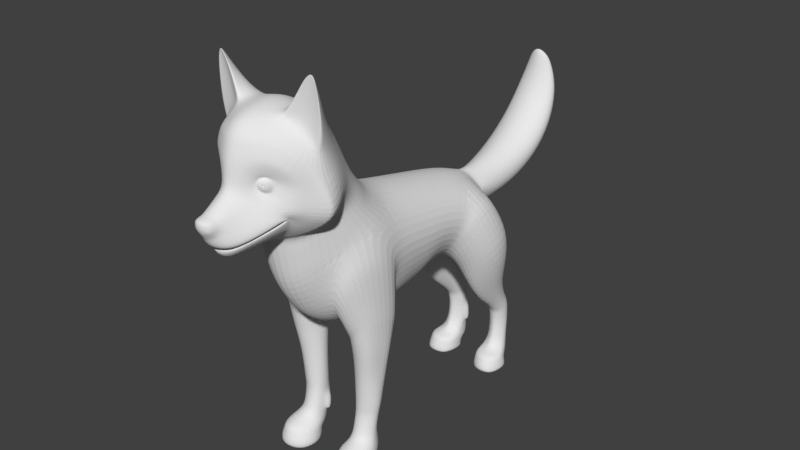 # Source: dog2.blend  (saved by Blender 2.77.0; exported with 4.5.12 LTS)
import bpy
from mathutils import Matrix  # noqa: F401  (used for matrix-valued properties, if any)

bpy.ops.wm.read_factory_settings(use_empty=True)
scene = bpy.context.scene
scene.name = 'Scene'

# ---- collections
col_collection_1 = bpy.data.collections.new('Collection 1'); scene.collection.children.link(col_collection_1)

# ---- materials (node trees are filled in below, after node groups)
mat_white = bpy.data.materials.new('WHITE')
mat_white.alpha_threshold = 0.0
mat_white.use_transparent_shadow = False
mat_white.roughness = 0.5
mat_white.line_color = (0.0, 0.0, 0.0, 1.0)
mat_green = bpy.data.materials.new('GREEN')
mat_green.alpha_threshold = 0.0
mat_green.use_transparent_shadow = False
mat_green.diffuse_color = (0.0, 1.0, 0.0, 1.0)
mat_green.roughness = 0.5
mat_green.line_color = (0.0, 0.0, 0.0, 1.0)
mat_blue = bpy.data.materials.new('BLUE')
mat_blue.alpha_threshold = 0.0
mat_blue.use_transparent_shadow = False
mat_blue.diffuse_color = (0.0, 0.0, 1.0, 1.0)
mat_blue.roughness = 0.5
mat_blue.line_color = (0.0, 0.0, 0.0, 1.0)
mat_red = bpy.data.materials.new('RED')
mat_red.alpha_threshold = 0.0
mat_red.use_transparent_shadow = False
mat_red.diffuse_color = (1.0, 0.0, 0.0, 1.0)
mat_red.roughness = 0.5
mat_red.line_color = (0.0, 0.0, 0.0, 1.0)

# ---- material node trees

# ---- world
world_world = bpy.data.worlds.new('World'); scene.world = world_world
world_world.color = (0.05088, 0.05088, 0.05088)
world_world.use_sun_shadow = False
world_world.sun_shadow_jitter_overblur = 0.0
world_world.cycles.sampling_method = 'MANUAL'

# ---- meshes
me_circle = bpy.data.meshes.new('Circle')
me_circle.from_pydata([(0.0, -6.37, -2.061), (-0.9873, -6.832, -1.149), (-1.113, -7.124, -0.4522), (-0.444, -7.354, 0.3755), (0.0, -7.397, 0.5159), (0.0, -5.917, -1.963), (-1.015, -6.602, -1.092), (-1.158, -6.933, -0.3166), (-0.4697, -7.087, 0.5799), (0.0, -7.125, 0.7242), (-0.8219, -5.045, -1.034), (-1.049, -6.2, -1.029), (-1.242, -6.586, -0.09741), (-1.342, -5.651, 0.7379), (-0.9643, -4.56, 0.9724), (-0.5575, -4.0, 0.6594), (-0.4842, -3.987, -0.04418), (-0.6149, -4.294, -0.6699), (-1.003, -3.844, -0.4997), (-1.249, -4.203, -0.4096), (-1.392, -4.299, -0.02378), (-1.383, -4.07, 0.6534), (-0.9229, -3.782, 0.8358), (-0.5795, -3.688, 0.5303), (-0.5068, -3.498, 0.03266), (-0.6999, -3.644, -0.3663), (-0.9189, -2.531, -0.2399), (-1.142, -2.564, -0.1104), (-1.245, -2.578, 0.1597), (-1.222, -2.558, 0.4267), (-0.9169, -2.514, 0.4951), (-0.5944, -2.504, 0.3488), (-0.5004, -2.455, 0.07376), (-0.6504, -2.439, -0.1378), (-0.8387, -1.418, -0.1857), (-1.071, -1.43, -0.06099), (-1.157, -1.403, 0.1327), (-1.029, -1.356, 0.3162), (-0.8414, -1.264, 0.5036), (-0.6087, -1.308, 0.3667), (-0.5384, -1.347, 0.0886), (-0.6118, -1.384, -0.1167), (-0.8287, -0.7799, -0.3848), (-1.065, -0.7823, -0.2611), (-1.184, -0.7232, -0.0344), (-0.5199, -0.6108, -0.07056), (-0.5922, -0.716, -0.2963), (-0.9098, -0.05682, -1.017), (-1.251, -0.05709, -0.8574), (-1.363, -0.07986, -0.4653), (-1.279, -0.1077, -0.05116), (-0.9227, -0.103, 0.09006), (-0.5482, -0.07162, -0.06749), (-0.3707, -0.05682, -0.4741), (-0.5458, -0.05682, -0.855), (-0.9067, -0.6473, -0.8826), (-0.9012, -0.2718, 0.1643), (-1.21, -0.6329, -0.7145), (-1.349, -0.5464, -0.355), (-1.222, -0.371, 0.05173), (-0.4223, -0.5486, -0.3304), (-0.583, -0.6114, -0.6714), (-0.742, -1.686, 5.408), (-0.9039, -1.713, 5.502), (-0.9806, -1.769, 5.679), (-0.9308, -1.812, 5.846), (-0.7226, -1.876, 6.053), (-0.5047, -1.83, 5.896), (-0.4181, -1.76, 5.657), (-0.547, -1.706, 5.482), (-0.7266, -0.543, 5.242), (-0.9209, -0.5307, 5.386), (-1.033, -0.4974, 5.585), (-0.957, -0.4416, 5.796), (-0.6927, -0.376, 6.023), (-0.4607, -0.4303, 5.849), (-0.413, -0.5107, 5.507), (-0.5336, -0.5236, 5.353), (-1.21, -0.299, 5.305), (-0.733, -0.1105, 5.768), (-0.4101, -0.1706, 5.688), (-0.92, -2.227, 5.666), (-0.7372, -2.385, 5.737), (-0.5416, -2.237, 5.684), (-1.072, -0.3369, 4.974), (-0.548, -2.067, 5.225), (-0.7838, -2.409, 4.561), (-1.014, -2.548, 4.818), (-1.121, -2.701, 5.105), (-1.016, -2.806, 5.406), (-0.7637, -2.911, 5.573), (-0.5112, -2.776, 5.419), (-0.3811, -2.648, 5.109), (-0.5414, -2.551, 4.773), (-0.8548, -3.77, 3.778), (-1.292, -4.033, 3.999), (-1.524, -4.373, 4.496), (-1.367, -4.454, 5.116), (-0.8967, -4.383, 5.466), (-0.3637, -4.179, 5.13), (-0.2008, -3.899, 4.363), (-0.4791, -3.77, 3.905), (-0.8408, -0.0009005, 4.767), (-1.103, -0.0009005, 4.853), (-1.222, -0.0009005, 5.262), (-1.099, -0.0009005, 5.628), (-0.7462, 0.002259, 5.725), (-0.3602, -0.0009005, 5.653), (-0.3754, -0.0009005, 5.114), (-0.5284, -0.0009005, 4.851), (-0.518, -0.4713, 4.981), (-0.3613, -0.4266, 5.256), (-1.011, -0.2482, 5.697), (-1.181, -0.4297, 5.314), (-0.4139, -0.246, 5.726), (-1.054, -0.4799, 5.042), (-0.7277, -0.1621, 5.787), (-0.8075, -0.4952, 4.919), (-0.8492, -4.317, 3.362), (-1.231, -4.87, 3.556), (-1.305, -5.372, 4.087), (-1.138, -5.338, 4.755), (-0.2385, -4.015, 2.685), (-0.3035, -4.587, 5.055), (-0.1544, -4.058, 4.165), (-0.4425, -4.096, 3.547), (-0.4748, -6.83, 1.075), (0.0, -6.868, 1.224), (-0.4098, -6.378, 3.068), (0.0, -6.451, 3.135), (-0.3884, -6.165, 4.017), (0.0, -6.211, 4.109), (-0.3343, -5.943, 4.569), (-0.3639, -5.548, 5.107), (-0.211, -5.78, 4.923), (0.0, -5.983, 4.698), (0.0, -4.752, 5.759), (-0.4949, -5.22, 5.616), (0.0, -5.935, 5.299), (-0.2734, -5.803, 5.388), (-0.4602, -5.561, 5.516), (-0.315, -5.699, 4.855), (0.0, -4.669, 5.257), (0.0, -4.863, 6.509), (-0.5926, -5.298, 6.343), (0.0, -6.034, 5.998), (-0.3731, -5.908, 6.067), (-0.5941, -5.65, 6.199), (0.0, -5.314, 7.471), (-0.6623, -5.677, 7.235), (0.0, -6.331, 6.781), (-0.436, -6.218, 6.875), (-0.6868, -5.983, 7.039), (0.0, -6.157, 8.239), (-0.6428, -6.377, 7.956), (0.0, -6.799, 7.44), (-0.4289, -6.727, 7.544), (-0.6724, -6.573, 7.727), (0.0, -7.139, 8.54), (-0.5398, -7.204, 8.297), (0.0, -7.343, 7.838), (-0.3644, -7.326, 7.932), (-0.565, -7.271, 8.094), (0.0, -7.891, 8.415), (-0.368, -7.818, 8.303), (0.0, -7.851, 7.997), (-0.2492, -7.817, 8.064), (-0.3871, -7.797, 8.175), (0.0, -8.349, 8.145), (-0.2568, -8.111, 8.225), (0.0, -8.324, 8.038), (-0.1627, -8.226, 8.092), (-0.2707, -8.082, 8.17), (-0.4905, -5.315, 5.088), (-0.3063, -4.894, 5.707), (-0.352, -4.988, 6.446), (-0.3868, -5.415, 7.397), (-0.374, -6.218, 8.16), (-0.3153, -7.165, 8.475), (-0.2135, -7.872, 8.389), (-0.1454, -8.264, 8.175), (-0.184, -4.771, 5.091), (-1.167, -5.413, 2.815), (-1.289, -5.679, 1.047), (-1.179, -5.253, 3.285), (-0.9187, -4.703, 2.743), (-0.9246, -6.082, 2.966), (-0.9619, -6.563, 0.8072), (0.0, -3.603, 1.357), (-0.9702, -5.88, 3.839), (-0.7816, -5.731, 4.584), (-0.6865, -4.042, 1.321), (-0.5506, -4.217, 2.684), (-1.058, -4.662, 1.288), (-0.8733, -4.534, 3.107), (0.0, -3.924, 2.649), (-0.3475, -4.137, 3.285), (0.0, -4.05, 4.12), (0.0, -4.012, 3.44), (0.0, -3.927, 3.012), (-1.379, -5.218, 0.6353), (-0.8765, -7.256, 0.06796), (-0.901, -6.998, 0.2306), (-0.1863, -3.995, 3.002), (-0.9649, -4.362, 0.8768), (-0.5671, -4.046, 0.522), (-0.5113, -3.914, 0.008334), (-0.6625, -4.118, -0.5837), (-0.9353, -4.75, -0.9096), (-1.23, -5.536, -0.8081), (-0.0905, -4.07, 4.118), (-1.41, -5.785, -0.1299), (-0.358, -3.763, 1.352), (-0.731, -4.975, 5.155), (0.0, -5.222, -1.794), (-0.3195, -3.733, 0.6322), (0.0, -3.593, 0.6164), (-0.7149, -6.539, -1.686), (-0.6801, -6.162, -1.629), (-0.6496, -5.595, -1.517), (-0.5066, -4.787, -1.169), (-0.2911, -3.867, -0.2211), (-0.3767, -4.22, -0.8016), (0.0, -3.796, -0.3229), (0.0, -4.151, -0.9473), (0.0, -4.587, -1.363), (0.0, -6.639, -2.206), (-1.061, -7.225, -1.201), (-1.156, -7.545, -0.7581), (-0.449, -8.028, -0.06996), (0.0, -8.106, 0.0641), (-0.8812, -7.835, -0.3231), (-0.8535, -6.921, -1.689), (0.0, -6.548, -2.117), (-0.7457, -6.725, -1.677), (-0.9784, -7.021, -1.173), (-0.4352, -7.611, 0.1671), (0.0, -7.667, 0.2959), (-1.091, -7.315, -0.5901), (-0.8591, -7.501, -0.09909), (-0.6101, -9.621, -2.035), (-0.8492, -9.385, -2.013), (-1.135, -9.097, -1.878), (-1.353, -8.868, -1.737), (-0.883, -9.324, -1.055), (-0.635, -9.501, -1.218), (-0.563, -9.652, -1.513), (-0.6238, -8.082, -2.525), (-0.8884, -9.758, -1.412), (-1.438, -9.272, -1.749), (-0.8019, -9.849, -1.599), (-0.7483, -9.834, -1.954), (-0.9882, -10.11, -1.679), (-1.069, -10.08, -1.575), (-1.176, -10.03, -1.503), (-0.7402, -8.287, -2.411), (-1.057, -9.632, -1.299), (-0.5812, -8.49, -2.554), (-0.9875, -9.742, -1.813), (-1.183, -9.611, -1.775), (-0.4712, -8.432, -2.648), (-0.4309, -8.285, -2.679), (-1.438, -9.813, -1.773), (-0.7267, -8.143, -2.438), (-1.252, -10.02, -1.781), (-0.6937, -8.423, -2.451), (-1.107, -10.1, -1.808), (-0.9123, -10.12, -1.897), (-0.4962, -8.144, -2.622), (-0.7104, -8.001, -2.494), (-0.8515, -8.285, -2.328), (-0.7906, -8.442, -2.41), (-0.6176, -8.546, -2.578), (-0.441, -8.48, -2.736), (-0.3848, -8.27, -2.762), (-0.5096, -8.078, -2.642), (-0.8389, -8.08, -2.376), (-0.8326, -7.904, -2.433), (-1.111, -8.289, -2.161), (-0.9793, -8.621, -2.369), (-0.6738, -8.826, -2.622), (-0.3103, -8.68, -2.896), (-0.282, -8.267, -2.905), (-0.5244, -8.01, -2.673), (-1.114, -7.946, -2.186), (0.0, -8.355, -3.084), (0.0, -8.697, -3.048), (-1.073, -10.39, -1.869), (-1.364, -10.3, -1.806), (-1.079, -10.35, -1.809), (-1.103, -10.38, -1.855), (-1.212, -10.49, -1.831), (-1.302, -10.47, -1.812), (-1.111, -9.287, -1.781), (-1.368, -9.384, -1.756), (-0.8937, -7.632, -2.469), (-1.42, -8.389, -1.736), (-1.145, -8.906, -2.1), (-0.7197, -9.291, -2.398), (-0.3145, -9.281, -2.737), (-0.2816, -8.013, -3.094), (-0.5191, -7.81, -2.843), (-1.675, -7.677, -1.595), (0.0, -8.095, -3.255), (0.0, -9.31, -2.835), (0.0, -9.532, -2.655), (-0.2371, -9.474, -2.604), (-0.3628, -9.605, -2.278), (0.0, -9.706, -2.322), (0.0, -9.791, -1.434), (0.0, -9.553, -0.934), (0.0, -9.161, -0.499), (0.0, -8.692, -0.2004), (-0.5891, -9.116, -0.7011), (-0.3661, -9.489, -1.028), (-0.3372, -9.71, -1.469), (-1.342, -8.947, -1.45), (-0.5738, -9.679, -1.809), (-0.8286, -9.798, -1.912), (-0.8982, -9.479, -1.848), (-0.9809, -10.11, -1.866), (-1.387, -9.865, -1.775), (-0.7668, -9.864, -1.796), (-1.376, -9.365, -1.596), (-0.9318, -10.12, -1.798), (-1.378, -9.874, -1.685), (0.0, -9.785, -1.892), (-1.356, -8.52, -1.303), (-0.3417, -9.706, -1.875), (-1.226, -10.58, -1.842), (-0.7271, -9.598, -1.96), (-1.289, -9.077, -1.764), (-1.219, -10.53, -1.8), (-1.299, -10.52, -1.783), (-1.176, -10.32, -1.685), (-1.123, -10.34, -1.741), (-1.237, -10.31, -1.653), (-1.347, -10.3, -1.751), (-1.32, -10.56, -1.821), (-1.381, -10.3, -1.804), (-1.031, -8.815, -0.9444), (-1.133, -9.142, -1.195), (-1.225, -9.505, -1.418), (-1.274, -9.953, -1.579), (-1.285, -10.3, -1.693), (-1.42, -7.875, -1.095), (0.0, -6.707, -2.751), (-0.492, -6.948, -2.567), (0.0, -7.886, -3.561), (-0.9446, -7.556, -2.204), (-1.413, -7.498, -1.273), (-1.456, -7.35, -1.597), (-0.2533, -7.795, -3.492), (0.0, -6.762, -3.297), (-0.3485, -7.526, -3.443), (0.0, -7.291, -3.696), (-1.223, -10.47, -1.761), (-1.27, -10.47, -1.75), (-0.4859, -7.149, -3.158), (-0.2356, -7.344, -3.596), (-1.228, -10.43, -1.729), (-1.251, -10.43, -1.721), (-0.512, -8.619, -0.3741), (-0.9672, -8.321, -0.6553), (0.0, -7.997, -3.396), (-0.2793, -7.909, -3.262), (-0.4615, -7.679, -3.074), (-0.7381, -7.453, -2.803), (-0.5316, -7.262, -3.272), (-0.7031, -7.31, -2.705), (-0.8732, -7.355, -2.223), (-0.4412, -6.997, -3.125), (-0.6828, -7.174, -2.615), (-0.7252, -7.274, -2.66), (-0.2878, -7.075, -3.426), (-0.9017, -7.448, -2.296), (-0.7623, -7.372, -2.72), (-0.9214, -7.545, -2.381), (-0.2454, -6.984, -3.349), (0.0, -6.905, -3.432), (0.0, -7.044, -3.387), (-0.2634, -7.045, -3.307), (-0.2243, -6.909, -3.331), (0.0, -7.004, -3.45), (-0.3091, -7.164, -3.514), (0.0, -7.181, -3.644), (-0.9303, -7.535, -2.255), (0.0, -7.087, -3.547), (-0.4796, -7.08, -3.157), (-0.5277, -7.173, -3.207), (-0.1774, -6.809, -3.245), (0.0, -6.713, -3.098), (-0.3009, -6.845, -3.064), (0.0, -7.414, -3.767), (-0.2731, -7.601, -3.623), (-0.2273, -7.764, -3.645), (0.0, -7.828, -3.726), (-0.2014, -7.467, -3.697), (-0.7044, -8.997, -2.568), (-1.058, -8.732, -2.272), (-0.3059, -8.933, -2.856), (0.0, -8.945, -2.978), (-1.276, -8.268, -1.947), (-1.249, -7.406, -1.882), (-0.7608, -7.016, -1.92), (-1.033, -7.517, -2.116), (-1.3, -7.741, -1.931), (-0.2778, -8.107, -2.979), (0.0, -8.185, -3.15), (-0.531, -7.934, -2.713), (0.0, -6.693, -2.352), (0.0, -6.705, -2.468), (-0.7419, -7.105, -2.08), (-0.9608, -7.736, -2.387), (0.0, -7.778, -3.843), (0.0, -7.67, -3.871), (-0.195, -7.748, -3.764), (-0.2119, -7.647, -3.768), (0.0, -7.539, -3.83), (-0.1814, -7.549, -3.774), (-0.519, -8.296, -2.665), (-0.5328, -8.378, -2.651), (-0.6024, -8.4, -2.608), (-0.5888, -8.299, -2.566), (-0.6662, -8.382, -2.555), (-0.6881, -8.299, -2.545), (-0.6789, -8.217, -2.545), (-0.6179, -8.192, -2.597), (-0.5409, -8.213, -2.644), (-0.5853, -8.46, -2.565), (-0.6762, -8.41, -2.487), (-0.7214, -8.289, -2.449), (-0.706, -8.167, -2.471), (-0.614, -8.116, -2.545), (-0.4936, -8.41, -2.639), (-0.507, -8.169, -2.626), (-0.4559, -8.291, -2.666), (-0.2443, -7.775, -3.558), (-0.216, -7.399, -3.632), (-0.2969, -7.562, -3.539), (0.0, -7.852, -3.631), (0.0, -7.336, -3.721), (0.0, -7.269, -2.343), (-0.266, -7.075, -3.329), (-0.4812, -7.131, -3.151), (-0.8671, -7.468, -2.371), (-0.7072, -7.332, -2.718), (-0.8699, -7.498, -2.39), (-0.8877, -7.501, -2.328), (0.0, -7.08, -3.427), (0.0, -7.603, -2.444), (-0.4481, -7.557, -2.414), (0.0, -7.469, -2.826), (-0.3428, -7.417, -2.784), (0.0, -7.232, -3.262), (-0.6005, -7.354, -2.721), (-0.264, -7.205, -3.205), (-0.7548, -7.52, -2.382), (-0.4903, -7.306, -2.298), (-0.4478, -7.187, -3.1), (0.0, -7.157, -2.68), (-0.3784, -7.192, -2.642), (-0.6065, -7.292, -2.667), (-0.2791, -7.109, -3.115), (0.0, -7.092, -3.15), (-0.7574, -7.425, -2.339), (0.0, -7.462, -2.243), (-0.7807, -7.485, -2.281), (-0.5015, -7.45, -2.216), (-0.452, -7.165, -3.066), (-0.9193, -0.07904, -0.4786), (-0.7707, -0.0009005, 5.263), (-0.3401, -3.83, 1.791), (0.0, -6.729, 1.865), (-0.4561, -6.669, 1.771), (-0.6736, -4.09, 1.796), (-1.022, -4.676, 1.777), (-1.219, -5.58, 1.679), (0.0, -3.69, 1.792), (-0.9259, -6.359, 1.654), (-0.5169, -3.16, 4.307), (-0.8274, -3.069, 4.103), (-1.239, -3.586, 5.303), (-0.2828, -3.286, 4.696), (-0.5405, -1.385, 5.98), (-0.9558, -1.34, 5.77), (-0.4199, -1.33, 5.743), (-1.181, -3.252, 4.392), (-1.38, -3.486, 4.803), (-0.8571, -3.607, 5.544), (-0.4346, -3.474, 5.296), (-0.868, -0.851, 5.532), (-0.702, -0.8225, 5.991), (-0.5565, -0.8292, 5.557), (-0.8763, -1.385, 5.956), (-0.7093, -0.8651, 5.419), (-0.7137, -1.32, 6.032), (-0.8881, -1.315, 5.586), (-0.5331, -1.312, 5.576), (-0.7228, -1.309, 5.448), (-0.8805, -0.7635, 5.913), (-0.97, -0.8157, 5.728), (-0.441, -0.8008, 5.695), (-0.524, -0.7544, 5.942), (-0.7037, -0.2388, 5.955), (-0.8252, -0.39, 5.966), (-0.6928, -0.5433, 6.039), (-0.5683, -0.3847, 5.979), (-0.5867, -0.5315, 6.015), (-0.803, -0.5364, 6.006), (-0.8506, -0.2576, 5.904), (-0.5647, -0.2568, 5.919), (-0.419, -1.545, 5.7), (-0.9036, -1.599, 5.901), (-0.5401, -1.509, 5.529), (-0.7297, -2.122, 5.9), (-0.9177, -1.885, 5.374), (-0.9254, -2.02, 5.756), (-0.7487, -1.835, 5.264), (-0.5475, -1.886, 5.353), (-0.5286, -0.181, 4.874), (-1.105, -0.1055, 5.627), (-0.8263, -0.2057, 4.771), (-0.3448, -0.1548, 5.146), (-1.239, -0.1683, 5.297), (-0.4064, -0.09517, 5.65), (-1.09, -0.1939, 4.907), (-0.7383, -0.05879, 5.749), (-0.5071, -0.2616, -0.871), (-1.288, -0.2416, -0.008811), (-0.8949, -0.2839, -1.025), (-0.9029, -0.2115, 0.1187), (-1.259, -0.2643, -0.8698), (-0.5094, -0.1943, -0.0333), (-1.402, -0.2389, -0.4478), (-0.3587, -0.2216, -0.4655), (-0.5464, -0.8836, 0.03774), (-0.5962, -0.8392, 0.2195), (-1.136, -0.9931, 0.07293), (-1.058, -1.031, -0.15), (-0.8187, -0.9701, 0.3545), (-0.8232, -1.003, -0.279), (-0.5892, -0.961, -0.1864), (-1.006, -0.9454, 0.2501), (-0.4434, -1.207, 5.944), (-0.3911, -1.191, 5.833), (-0.3684, -0.7199, 5.812), (-0.4108, -0.7085, 5.926), (-1.099, -0.6239, 0.1808), (-1.008, -0.5464, 0.3115), (-0.6889, -3.128, -0.2444), (-0.9744, -3.179, -0.3591), (-0.9239, -3.173, 0.617), (-1.252, -3.248, -0.2256), (-0.5887, -3.198, 0.3864), (-0.5106, -3.15, 0.05335), (-1.319, -3.292, 0.1183), (-0.5937, -0.5567, 0.1451), (-1.35, -3.227, 0.4701), (-0.5601, -0.3633, 0.01137), (-0.4877, -0.7455, 0.2401), (-0.4492, -0.783, 0.1015), (-0.4764, -1.181, 0.17), (-0.4997, -1.161, 0.288), (-0.8751, -0.4913, 0.3695), (-0.7027, -0.5072, 0.2918), (-0.8877, -0.3661, 0.2904), (-0.706, -0.3731, 0.2246), (-1.047, -0.4148, 0.2475), (-0.7083, -0.6548, 0.3245), (-0.8401, -0.6755, 0.3777), (-0.961, -0.6795, 0.3572), (-0.6043, -1.666, 0.3473), (-0.864, -1.671, 0.4612), (-0.8635, -1.737, -0.1992), (-0.6238, -1.693, -0.1127), (-1.116, -1.748, -0.06216), (-1.087, -1.712, 0.3713), (-0.527, -1.675, 0.1047), (-1.214, -1.744, 0.1588), (-0.7188, -9.179, -2.473), (-0.3124, -9.156, -2.788), (0.0, -9.172, -2.896), (-1.371, -8.333, -1.825), (0.0, -6.658, -2.272), (-1.113, -8.839, -2.175), (-1.579, -7.682, -1.704), (-1.377, -7.365, -1.669), (-0.8178, -6.955, -1.781), (-0.6305, -4.113, 2.244), (-0.4332, -6.52, 2.433), (-0.3135, -3.884, 2.191), (0.0, -6.588, 2.509), (-0.9213, -6.211, 2.34), (0.0, -3.765, 2.168), (-1.188, -5.494, 2.261), (-0.9852, -4.649, 2.261), (-0.5896, -8.298, -2.613), (-0.6205, -8.298, -2.59), (-0.6057, -8.28, -2.601), (-0.6046, -8.314, -2.603), (-0.5969, -8.283, -2.623), (-0.5983, -8.311, -2.623), (-0.6224, -8.31, -2.605), (-0.6236, -8.284, -2.603), (-0.642, -8.298, -2.587), (-0.6125, -8.258, -2.609), (-0.5759, -8.297, -2.635), (-0.6082, -8.336, -2.613), (-0.6353, -8.269, -2.591), (-0.5844, -8.325, -2.629), (-0.6318, -8.325, -2.594), (-0.5848, -8.267, -2.627), (-0.6095, -8.322, -2.614), (-0.5882, -8.298, -2.629), (-0.6116, -8.272, -2.612), (-0.6321, -8.298, -2.597), (-0.5936, -8.279, -2.624), (-0.6248, -8.314, -2.602), (-0.5949, -8.314, -2.624), (-0.6266, -8.28, -2.6), (-0.509, -3.706, 0.0205), (-0.969, -4.297, -0.7047), (-1.24, -4.87, -0.6088), (-0.6812, -3.881, -0.475), (-0.5733, -3.867, 0.5434), (-0.9439, -4.072, 0.8735), (-1.381, -4.644, 0.6615), (-1.401, -5.042, -0.07686), (0.0, -5.959, 4.999), (-0.2422, -5.792, 5.155), (-0.4121, -5.555, 5.311), (0.0, -4.71, 5.508), (-0.2451, -4.833, 5.399), (-0.4927, -5.268, 5.352), (-1.009, -2.159, 5.444), (-0.5233, -0.3261, 4.928), (-0.5232, -2.033, 5.79), (-0.9316, -2.057, 5.247), (-0.353, -0.2907, 5.201), (-1.058, -0.1768, 5.662), (-0.4143, -2.153, 5.409), (-0.4162, -1.957, 5.533), (-0.9947, -1.964, 5.561), (-0.8169, -0.3504, 4.845), (-0.7554, -1.984, 5.121), (-0.9682, -1.554, 5.724), (-0.5226, -1.607, 5.938), (-0.7324, -1.497, 5.428), (-0.896, -1.514, 5.544), (-0.7182, -1.598, 6.042), (-1.14, -5.868, -0.9186), (-1.326, -6.185, -0.1137), (-1.36, -5.435, 0.6866), (-0.9646, -4.461, 0.9246), (-0.6108, -5.145, 5.121), (-0.1225, -4.064, 4.142), (-0.96, -5.535, 4.669), (-1.138, -5.626, 3.963), (-1.205, -5.062, 3.42), (-0.8613, -4.426, 3.235), (-0.395, -4.117, 3.416), (-0.2437, -4.679, 5.073), (-0.9021, -0.2416, 0.1415), (-0.9008, -0.4656, -0.9538), (-1.255, -0.3063, 0.02146), (-0.545, -0.4365, -0.7712), (-0.5348, -0.2788, -0.01097), (-0.3905, -0.3851, -0.398), (-1.376, -0.3927, -0.4014), (-1.235, -0.4486, -0.7922), (-1.355, -3.796, 0.04727), (-0.5841, -3.443, 0.4584), (-1.25, -3.726, -0.3176), (-0.6944, -3.386, -0.3054), (-0.9234, -3.477, 0.7264), (-1.367, -3.649, 0.5617), (-0.5087, -3.324, 0.04301), (-0.9886, -3.511, -0.4294), (-0.8786, -4.897, -0.9717), (-0.6387, -4.206, -0.6268), (-0.4977, -3.951, -0.01792), (-0.5623, -4.023, 0.5907), (-0.5075, -3.57, 0.02845), (-0.9911, -4.001, -0.5707), (-1.245, -4.434, -0.4786), (-0.6934, -3.726, -0.404), (-0.5774, -3.75, 0.5348), (-0.9302, -3.882, 0.8489), (-1.383, -4.269, 0.6562), (-1.395, -4.556, -0.04216), (-0.6976, -3.536, -0.3409), (-1.249, -4.004, -0.3713), (-0.5815, -3.586, 0.5003), (-1.377, -4.089, 0.005823), (-0.9231, -3.655, 0.7902), (-1.376, -3.894, 0.6152), (-0.5076, -3.426, 0.03697), (-0.9968, -3.705, -0.4704), (-0.6065, -1.487, 0.357), (-0.8511, -1.577, -0.1925), (-1.094, -1.589, -0.06157), (-0.8527, -1.468, 0.4824), (-0.6178, -1.539, -0.1147), (-1.058, -1.534, 0.3437), (-0.5327, -1.511, 0.09663), (-1.186, -1.574, 0.1457)], [], [(217, 1, 6, 218), (3, 4, 9, 8), (651, 209, 208, 679), (1, 2, 7, 6), (556, 558, 29, 28), (554, 555, 32, 31), (553, 556, 28, 27), (550, 551, 26, 33), (678, 673, 553, 551), (695, 22, 23, 693), (555, 550, 33, 32), (702, 699, 39, 38), (703, 700, 34, 41), (700, 701, 35, 34), (704, 702, 38, 37), (705, 703, 41, 40), (706, 704, 37, 36), (699, 705, 40, 39), (701, 706, 36, 35), (539, 538, 44, 43), (542, 541, 42, 46), (541, 539, 43, 42), (536, 542, 46, 45), (551, 553, 27, 26), (535, 528, 54, 53), (534, 529, 50, 49), (533, 535, 53, 52), (532, 534, 49, 48), (531, 533, 52, 51), (528, 530, 47, 54), (530, 532, 48, 47), (529, 531, 51, 50), (42, 43, 57, 55), (46, 42, 55, 61), (43, 44, 58, 57), (45, 46, 61, 60), (685, 19, 18, 684), (684, 18, 25, 686), (686, 25, 24, 683), (683, 24, 23, 687), (687, 23, 22, 688), (688, 22, 21, 689), (689, 21, 20, 690), (690, 20, 19, 685), (493, 495, 70, 77), (495, 491, 71, 70), (505, 509, 506, 74), (502, 493, 77, 76), (501, 500, 73, 72), (91, 490, 483, 92), (491, 501, 72, 71), (506, 508, 507, 74), (56, 559, 667, 663), (58, 59, 665, 669), (650, 496, 494, 513), (57, 58, 669, 670), (15, 682, 654, 14), (503, 502, 76, 75), (196, 661, 656, 210), (63, 62, 518, 516), (10, 679, 680, 17), (638, 645, 86, 87), (55, 57, 670, 664), (559, 60, 668, 667), (13, 653, 652, 12), (525, 523, 108, 107), (635, 638, 87, 88), (194, 660, 661, 196), (488, 487, 95, 96), (490, 489, 98, 99), (481, 480, 101, 94), (487, 481, 94, 95), (489, 482, 97, 98), (480, 483, 100, 101), (482, 488, 96, 97), (123, 213, 655, 662), (524, 521, 105, 104), (197, 210, 181, 142), (527, 525, 107, 106), (521, 527, 106, 105), (76, 77, 110, 111), (72, 73, 112, 113), (483, 490, 99, 100), (71, 72, 113, 115), (74, 507, 511, 504), (77, 70, 117, 110), (70, 71, 115, 117), (505, 74, 504, 510), (94, 101, 125, 118), (95, 94, 118, 119), (98, 97, 121, 213), (101, 100, 124, 125), (97, 96, 120, 121), (662, 181, 210, 656), (96, 95, 119, 120), (187, 202, 8, 126), (590, 592, 129, 128), (128, 129, 131, 130), (657, 121, 120, 658), (134, 141, 132, 135), (634, 631, 140, 137), (631, 630, 139, 140), (630, 629, 138, 139), (174, 137, 144, 175), (139, 138, 145, 146), (140, 139, 146, 147), (137, 140, 147, 144), (144, 147, 152, 149), (175, 144, 149, 176), (146, 145, 150, 151), (147, 146, 151, 152), (151, 150, 155, 156), (152, 151, 156, 157), (149, 152, 157, 154), (176, 149, 154, 177), (154, 157, 162, 159), (177, 154, 159, 178), (156, 155, 160, 161), (157, 156, 161, 162), (161, 160, 165, 166), (162, 161, 166, 167), (159, 162, 167, 164), (178, 159, 164, 179), (164, 167, 172, 169), (179, 164, 169, 180), (166, 165, 170, 171), (167, 166, 171, 172), (130, 131, 135, 132), (136, 174, 175, 143), (143, 175, 176, 148), (148, 176, 177, 153), (153, 177, 178, 158), (158, 178, 179, 163), (163, 179, 180, 168), (632, 633, 174, 136), (589, 192, 122, 591), (182, 184, 194, 185), (593, 186, 182, 595), (596, 185, 192, 589), (12, 7, 202, 187), (658, 120, 119, 659), (141, 134, 133, 173), (655, 213, 121, 657), (132, 190, 189, 130), (591, 122, 195, 594), (659, 119, 118, 660), (595, 182, 185, 596), (590, 128, 186, 593), (186, 189, 184, 182), (130, 189, 186, 128), (660, 118, 125, 661), (192, 185, 194, 196), (141, 173, 190, 132), (100, 99, 123, 124), (198, 196, 210, 197), (203, 122, 192, 196), (193, 14, 13, 183), (7, 12, 11, 6), (8, 202, 201, 3), (9, 127, 126, 8), (202, 7, 2, 201), (679, 208, 207, 680), (680, 207, 206, 681), (681, 206, 205, 682), (682, 205, 204, 654), (654, 204, 200, 653), (653, 200, 211, 652), (652, 211, 209, 651), (183, 13, 12, 187), (633, 634, 137, 174), (60, 61, 666, 668), (661, 125, 124, 656), (99, 98, 213, 123), (662, 655, 173, 181), (203, 196, 198, 199), (122, 203, 199, 195), (218, 219, 214, 5), (191, 15, 14, 193), (212, 215, 15, 191), (215, 212, 188, 216), (0, 217, 218, 5), (219, 11, 10, 220), (6, 11, 219, 218), (222, 221, 223, 224), (221, 215, 216, 223), (221, 16, 15, 215), (222, 17, 16, 221), (220, 10, 17, 222), (225, 220, 222, 224), (219, 220, 225, 214), (234, 233, 226, 232), (235, 234, 232, 227), (237, 236, 229, 230), (239, 238, 228, 231), (236, 239, 231, 229), (238, 235, 227, 228), (217, 0, 233, 234), (1, 217, 234, 235), (4, 3, 236, 237), (201, 2, 238, 239), (3, 201, 239, 236), (2, 1, 235, 238), (325, 262, 339, 337), (292, 291, 329, 338), (288, 292, 338, 339), (321, 288, 339, 262), (329, 291, 290, 287), (287, 290, 320, 267), (321, 264, 292, 288), (289, 324, 252, 335), (266, 291, 292, 264), (319, 258, 259, 293), (240, 330, 319, 241), (241, 319, 293, 242), (342, 323, 325, 343), (317, 322, 251, 240), (251, 318, 330, 240), (245, 248, 250, 246), (294, 331, 293, 259), (244, 256, 248, 245), (256, 254, 253, 248), (294, 321, 262, 249), (248, 253, 252, 250), (341, 340, 327, 316), (251, 267, 320, 318), (322, 324, 267, 251), (274, 275, 283, 282), (258, 266, 264, 259), (275, 269, 277, 283), (285, 286, 281, 282), (273, 274, 282, 281), (270, 271, 279, 278), (271, 272, 280, 279), (272, 273, 281, 280), (257, 260, 273, 272), (261, 268, 275, 274), (247, 263, 276, 269), (268, 247, 269, 275), (263, 255, 270, 276), (255, 265, 271, 270), (265, 257, 272, 271), (269, 276, 284, 277), (276, 270, 278, 284), (585, 580, 298, 297), (580, 581, 299, 298), (408, 407, 300, 303), (407, 409, 301, 300), (412, 411, 346, 347), (581, 582, 304, 299), (409, 413, 295, 301), (405, 412, 370, 349), (583, 585, 297, 296), (297, 298, 241, 242), (296, 297, 242, 243), (306, 299, 304, 305), (299, 306, 307, 298), (298, 307, 240, 241), (315, 314, 245, 246), (327, 296, 243, 316), (343, 325, 337, 344), (309, 310, 314, 315), (328, 315, 246, 317), (314, 313, 244, 245), (326, 309, 315, 328), (305, 308, 307, 306), (330, 318, 258, 319), (243, 331, 294, 249), (331, 243, 242, 293), (259, 264, 321, 294), (318, 320, 266, 258), (246, 250, 322, 317), (243, 249, 323, 316), (249, 262, 325, 323), (250, 252, 324, 322), (307, 328, 317, 240), (308, 326, 328, 307), (253, 254, 336, 334), (291, 266, 320, 290), (287, 289, 332, 329), (253, 334, 335, 252), (338, 329, 332, 333), (339, 338, 333, 337), (324, 289, 287, 267), (336, 344, 357, 361), (341, 342, 256, 244), (256, 342, 343, 254), (244, 313, 340, 341), (254, 343, 344, 336), (316, 323, 342, 341), (335, 356, 332, 289), (312, 230, 229, 362), (310, 311, 313, 314), (334, 360, 356, 335), (357, 333, 332, 356), (280, 281, 400, 398), (357, 356, 360, 361), (344, 337, 333, 357), (336, 361, 360, 334), (363, 231, 228, 345), (231, 363, 362, 229), (311, 312, 362, 313), (340, 363, 345, 327), (363, 340, 313, 362), (296, 327, 345, 302), (281, 286, 401, 400), (351, 302, 345, 350), (345, 228, 227, 350), (278, 279, 399, 402), (366, 354, 352, 365), (354, 368, 384, 359), (366, 301, 295, 367), (386, 377, 295, 349), (303, 300, 365, 364), (301, 366, 365, 300), (368, 367, 376, 389), (354, 366, 367, 368), (367, 295, 377, 376), (373, 388, 444, 369), (389, 376, 446, 358), (359, 384, 385, 355), (388, 378, 381, 444), (384, 368, 389, 374), (386, 375, 445, 448), (378, 383, 380, 381), (385, 384, 374, 387), (376, 377, 447, 446), (371, 382, 378, 388), (364, 365, 352, 348), (372, 371, 388, 373), (374, 389, 358, 443), (382, 379, 383, 378), (369, 444, 469, 462), (370, 372, 373, 375), (375, 386, 349, 370), (232, 351, 350, 227), (279, 280, 398, 399), (382, 390, 353, 379), (392, 391, 353, 390), (347, 346, 391, 392), (382, 371, 392, 390), (392, 371, 372, 347), (439, 438, 397, 394), (440, 437, 395, 396), (437, 439, 394, 395), (438, 441, 393, 397), (413, 406, 403, 405), (405, 349, 295, 413), (412, 347, 372, 370), (588, 232, 226, 584), (284, 278, 402, 406), (283, 277, 413, 409), (285, 282, 407, 408), (282, 283, 409, 407), (412, 404, 410, 411), (586, 583, 296, 302), (587, 351, 232, 588), (405, 403, 404, 412), (587, 586, 302, 351), (414, 396, 395, 416), (394, 417, 416, 395), (414, 416, 417, 415), (417, 394, 397, 419), (419, 418, 415, 417), (419, 397, 393, 418), (607, 420, 421, 610), (613, 618, 603, 600), (615, 617, 601, 599), (429, 257, 265, 430), (430, 265, 255, 431), (431, 255, 263, 432), (432, 263, 247, 433), (434, 260, 257, 429), (433, 247, 268, 435), (435, 268, 261, 436), (277, 284, 406, 413), (260, 261, 274, 273), (434, 421, 420, 436), (422, 429, 430, 424), (424, 430, 431, 425), (426, 432, 433, 427), (421, 434, 429, 422), (427, 433, 435, 428), (428, 435, 436, 420), (260, 434, 436, 261), (354, 359, 438, 439), (348, 352, 437, 440), (352, 354, 439, 437), (359, 355, 441, 438), (375, 373, 369, 445), (377, 386, 448, 447), (171, 180, 169, 172), (170, 168, 180, 171), (455, 446, 447, 457), (452, 453, 451, 450), (443, 358, 459, 456), (463, 381, 380, 464), (459, 455, 453, 456), (358, 446, 455, 459), (454, 456, 453, 452), (453, 455, 457, 451), (387, 374, 443, 449), (449, 443, 456, 454), (445, 369, 462, 465), (458, 461, 460, 442), (468, 458, 442, 466), (469, 463, 461, 462), (444, 381, 463, 469), (461, 463, 464, 460), (465, 462, 461, 458), (467, 465, 458, 468), (448, 445, 465, 467), (447, 448, 467, 457), (451, 468, 466, 450), (457, 467, 468, 451), (49, 50, 51, 470), (52, 53, 470, 51), (48, 49, 470, 47), (53, 54, 47, 470), (103, 104, 471, 102), (471, 106, 107, 108), (104, 105, 106, 471), (102, 471, 108, 109), (126, 127, 473, 474), (191, 475, 472, 212), (187, 479, 477, 183), (193, 476, 475, 191), (212, 472, 478, 188), (183, 477, 476, 193), (126, 474, 479, 187), (89, 88, 488, 482), (91, 90, 489, 490), (647, 512, 486, 484), (88, 87, 487, 488), (80, 639, 523, 525), (90, 89, 482, 489), (86, 93, 480, 481), (484, 486, 545, 544), (87, 86, 481, 487), (68, 67, 637, 642), (93, 92, 483, 480), (649, 646, 485, 497), (485, 494, 500, 501), (648, 649, 497, 499), (496, 484, 503, 492), (497, 485, 501, 491), (65, 64, 643, 517), (646, 513, 494, 485), (498, 499, 495, 493), (512, 514, 498, 486), (514, 648, 499, 498), (494, 496, 492, 500), (486, 498, 493, 502), (499, 497, 491, 495), (492, 503, 508, 506), (503, 75, 507, 508), (73, 500, 509, 505), (500, 492, 506, 509), (112, 510, 504, 116), (73, 505, 510, 112), (507, 75, 114, 511), (511, 114, 116, 504), (650, 647, 484, 496), (64, 63, 516, 643), (515, 82, 83, 637), (69, 68, 642, 519), (62, 69, 519, 518), (79, 80, 525, 527), (640, 79, 527, 521), (78, 640, 521, 524), (644, 522, 520, 636), (636, 520, 523, 639), (84, 526, 522, 644), (75, 76, 111, 114), (78, 524, 526, 84), (520, 109, 108, 523), (522, 102, 109, 520), (526, 103, 102, 522), (524, 104, 103, 526), (668, 666, 528, 535), (669, 665, 529, 534), (670, 669, 534, 532), (666, 664, 530, 528), (664, 670, 532, 530), (665, 663, 531, 529), (536, 537, 560, 561), (35, 36, 538, 539), (38, 39, 537, 540), (41, 34, 541, 542), (34, 35, 539, 541), (37, 38, 540, 543), (40, 41, 542, 536), (36, 37, 543, 538), (544, 545, 546, 547), (503, 484, 544, 547), (502, 503, 547, 546), (486, 502, 546, 545), (677, 674, 550, 555), (558, 552, 30, 29), (674, 678, 551, 550), (557, 559, 567, 565), (552, 554, 31, 30), (673, 671, 556, 553), (672, 677, 555, 554), (671, 676, 558, 556), (570, 569, 565, 564), (571, 570, 564, 549), (549, 564, 566, 568), (564, 565, 567, 566), (40, 536, 561, 562), (537, 39, 563, 560), (39, 40, 562, 563), (563, 562, 561, 560), (537, 536, 45, 557), (538, 543, 548, 44), (557, 45, 60, 559), (44, 548, 59, 58), (667, 668, 535, 533), (663, 667, 533, 531), (56, 59, 568, 566), (543, 540, 570, 571), (559, 56, 566, 567), (537, 557, 565, 569), (540, 537, 569, 570), (59, 548, 549, 568), (548, 543, 571, 549), (30, 31, 572, 573), (33, 26, 574, 575), (26, 27, 576, 574), (29, 30, 573, 577), (32, 33, 575, 578), (28, 29, 577, 579), (31, 32, 578, 572), (27, 28, 579, 576), (399, 398, 580, 585), (398, 400, 581, 580), (400, 401, 582, 581), (402, 399, 585, 583), (404, 588, 584, 410), (406, 402, 583, 586), (403, 587, 588, 404), (403, 406, 586, 587), (474, 590, 593, 479), (479, 593, 595, 477), (474, 473, 592, 590), (477, 595, 596, 476), (476, 596, 589, 475), (475, 589, 591, 472), (472, 591, 594, 478), (675, 552, 558, 676), (423, 597, 602, 600), (608, 610, 421, 422), (603, 598, 423, 600), (618, 616, 598, 603), (599, 423, 598, 604), (617, 614, 597, 601), (601, 597, 423, 599), (620, 604, 598, 616), (425, 431, 432, 426), (615, 599, 604, 620), (614, 607, 610, 619), (422, 424, 611, 608), (427, 428, 612, 606), (613, 619, 610, 608), (424, 425, 605, 611), (428, 420, 607, 612), (426, 609, 605, 425), (427, 606, 609, 426), (600, 602, 619, 613), (608, 611, 618, 613), (609, 620, 616, 605), (611, 605, 616, 618), (612, 607, 614, 617), (597, 614, 619, 602), (606, 612, 617, 615), (606, 615, 620, 609), (209, 623, 622, 208), (208, 622, 624, 207), (207, 624, 621, 206), (206, 621, 625, 205), (205, 625, 626, 204), (204, 626, 627, 200), (200, 627, 628, 211), (211, 628, 623, 209), (142, 181, 633, 632), (173, 133, 631, 634), (133, 134, 630, 631), (113, 78, 84, 115), (115, 84, 644, 117), (134, 135, 629, 630), (110, 636, 639, 111), (181, 173, 634, 633), (117, 644, 636, 110), (113, 112, 640, 78), (112, 116, 79, 640), (116, 114, 80, 79), (114, 111, 639, 80), (515, 517, 81, 82), (66, 515, 637, 67), (66, 65, 517, 515), (66, 650, 513, 65), (67, 68, 512, 647), (63, 64, 646, 649), (62, 63, 649, 648), (64, 65, 513, 646), (68, 69, 514, 512), (69, 62, 648, 514), (66, 67, 647, 650), (642, 637, 83, 641), (519, 642, 641, 85), (645, 85, 93, 86), (82, 81, 89, 90), (59, 56, 663, 665), (517, 643, 635, 81), (85, 641, 92, 93), (518, 519, 85, 645), (81, 635, 88, 89), (641, 83, 91, 92), (61, 55, 664, 666), (184, 659, 660, 194), (643, 516, 638, 635), (83, 82, 90, 91), (516, 518, 645, 638), (693, 697, 677, 672), (173, 655, 657, 190), (190, 657, 658, 189), (189, 658, 659, 184), (123, 662, 656, 124), (692, 694, 671, 673), (14, 654, 653, 13), (16, 681, 682, 15), (11, 651, 679, 10), (694, 696, 676, 671), (698, 692, 673, 678), (695, 675, 676, 696), (552, 675, 672, 554), (12, 652, 651, 11), (17, 680, 681, 16), (697, 691, 674, 677), (691, 698, 678, 674), (623, 685, 684, 622), (622, 684, 686, 624), (624, 686, 683, 621), (621, 683, 687, 625), (625, 687, 688, 626), (626, 688, 689, 627), (627, 689, 690, 628), (628, 690, 685, 623), (24, 25, 691, 697), (675, 695, 693, 672), (18, 19, 692, 698), (20, 21, 696, 694), (22, 695, 696, 21), (25, 18, 698, 691), (23, 24, 697, 693), (19, 20, 694, 692), (573, 572, 699, 702), (575, 574, 700, 703), (574, 576, 701, 700), (577, 573, 702, 704), (578, 575, 703, 705), (579, 577, 704, 706), (572, 578, 705, 699), (576, 579, 706, 701)])
me_circle.materials.append(mat_white)
me_circle.materials.append(mat_green)
me_circle.materials.append(mat_blue)
me_circle.materials.append(mat_red)
me_circle.use_remesh_preserve_volume = False
me_circle.use_remesh_preserve_attributes = False
me_circle.use_mirror_vertex_groups = False
me_circle.update()

# ---- objects
ob_circle = bpy.data.objects.new('Circle', me_circle)

# ---- transforms, parenting, visibility, modifiers, constraints
ob_circle.location = (0.0, 0.0, 0.0)
ob_circle.rotation_euler = (1.571, -0.0, 0.0)
ob_circle.scale = (-0.08452, -0.08452, -0.08452)
ob_circle.show_in_front = True
ob_circle.lineart.crease_threshold = 0.0
_m = ob_circle.modifiers.new('Mirror', 'MIRROR')
_m.use_clip = True
_m = ob_circle.modifiers.new('Subsurf', 'SUBSURF')
_m.uv_smooth = 'PRESERVE_CORNERS'
_m.quality = 2
_m.levels = 2

# ---- collection membership
col_collection_1.objects.link(ob_circle)

# ---- scene / render settings (as saved in the file)
scene.frame_start = 1; scene.frame_end = 250; scene.frame_set(0)
scene.render.engine = 'BLENDER_EEVEE_NEXT'
scene.render.resolution_percentage = 50
scene.render.dither_intensity = 0.0
scene.cycles.use_denoising = False
scene.cycles.samples = 128
scene.cycles.sampling_pattern = 'TABULATED_SOBOL'
scene.cycles.light_sampling_threshold = 0.0
scene.cycles.use_adaptive_sampling = False
scene.cycles.use_light_tree = False
scene.cycles.blur_glossy = 0.0
scene.cycles.sample_clamp_indirect = 0.0
scene.view_settings.view_transform = 'Standard'
bpy.context.view_layer.update()

# ---- added for rendering (the .blend has no active camera and no usable light): camera, sun
cam_auto = bpy.data.cameras.new('AutoCamera')
cam_auto.lens = 50.0
cam_auto.sensor_width = 36.0
cam_auto.clip_end = 1000.0
ob_auto_camera = bpy.data.objects.new('AutoCamera', cam_auto)
scene.collection.objects.link(ob_auto_camera)
ob_auto_camera.location = (1.30211, -1.36523, 1.48877)
ob_auto_camera.rotation_euler = (1.09748, -7.21219e-08, 0.694738)
scene.camera = ob_auto_camera
light_auto_sun = bpy.data.lights.new('AutoSun', 'SUN')
light_auto_sun.energy = 3.0
light_auto_sun.angle = 0.0523599
ob_auto_sun = bpy.data.objects.new('AutoSun', light_auto_sun)
scene.collection.objects.link(ob_auto_sun)
ob_auto_sun.rotation_euler = (0.872665, 0.174533, 0.523599)
bpy.context.view_layer.update()
